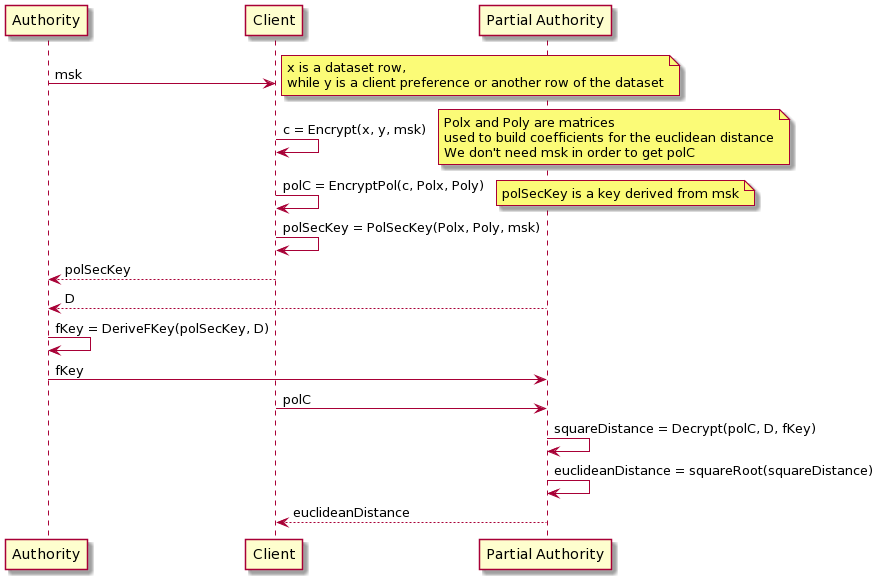

The diagram above was rendered by PlantUML. Its source (embedded in the PNG):
@startuml
"Authority" as A -> "Client" as C: msk
note right: x is a dataset row,\nwhile y is a client preference or another row of the dataset
C -> C: c = Encrypt(x, y, msk)
note right: Polx and Poly are matrices\nused to build coefficients for the euclidean distance\nWe don't need msk in order to get polC
C -> C: polC = EncryptPol(c, Polx, Poly)
note right: polSecKey is a key derived from msk
C -> C: polSecKey = PolSecKey(Polx, Poly, msk)
C --> A: polSecKey
"Partial Authority" as D --> A: D
A -> A: fKey = DeriveFKey(polSecKey, D)
A -> D: fKey
C -> D: polC
D -> D: squareDistance = Decrypt(polC, D, fKey)
D -> D: euclideanDistance = squareRoot(squareDistance)
D --> C: euclideanDistance
@enduml